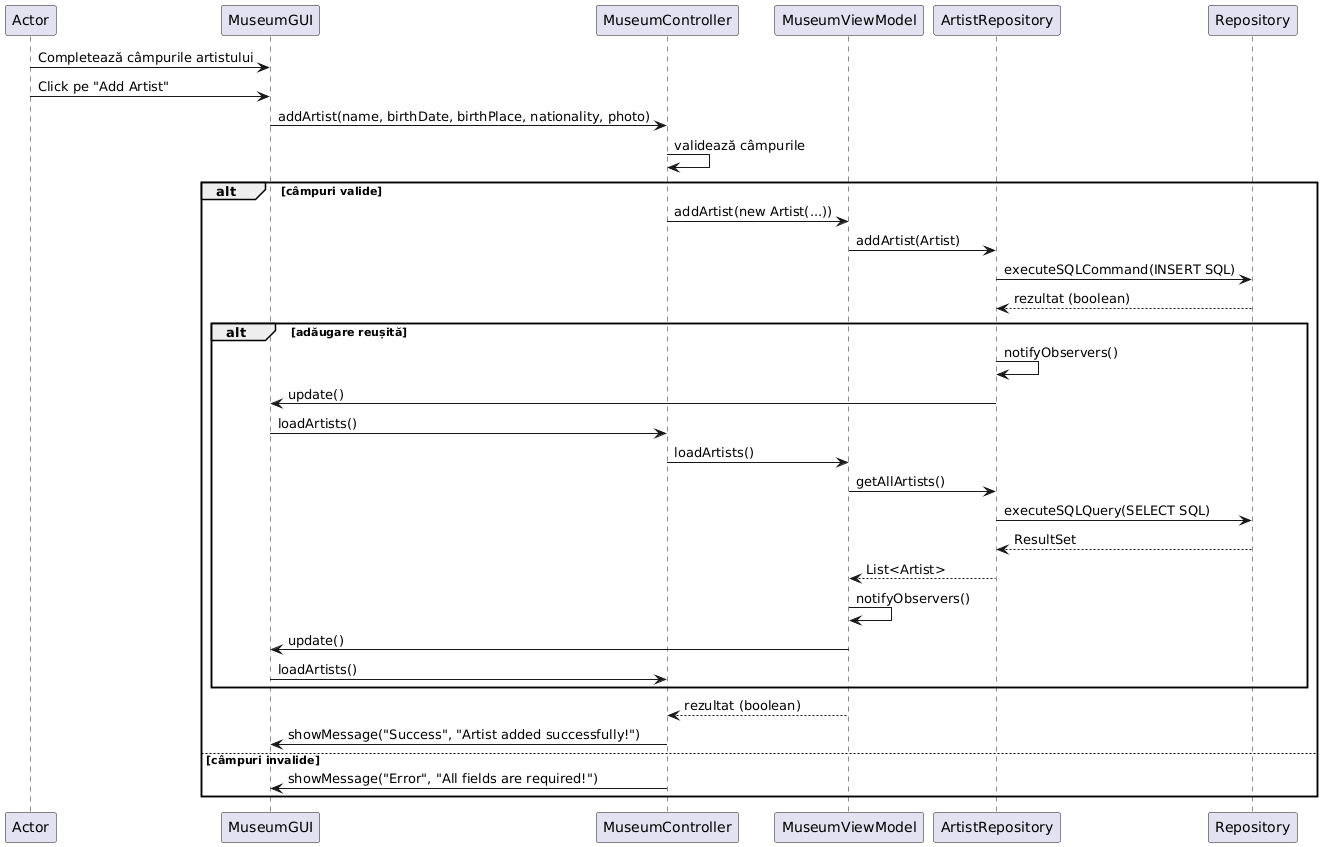

The diagram above was rendered by PlantUML. Its source (embedded in the PNG):
@startuml
Actor -> MuseumGUI: Completează câmpurile artistului
Actor -> MuseumGUI: Click pe "Add Artist"
MuseumGUI -> MuseumController: addArtist(name, birthDate, birthPlace, nationality, photo)
MuseumController -> MuseumController: validează câmpurile
alt câmpuri valide
    MuseumController -> MuseumViewModel: addArtist(new Artist(...))
    MuseumViewModel -> ArtistRepository: addArtist(Artist)
    ArtistRepository -> Repository: executeSQLCommand(INSERT SQL)
    Repository --> ArtistRepository: rezultat (boolean)
    alt adăugare reușită
        ArtistRepository -> ArtistRepository: notifyObservers()
        ArtistRepository -> MuseumGUI: update()
        MuseumGUI -> MuseumController: loadArtists()
        MuseumController -> MuseumViewModel: loadArtists()
        MuseumViewModel -> ArtistRepository: getAllArtists()
        ArtistRepository -> Repository: executeSQLQuery(SELECT SQL)
        Repository --> ArtistRepository: ResultSet
        ArtistRepository --> MuseumViewModel: List<Artist>
        MuseumViewModel -> MuseumViewModel: notifyObservers()
        MuseumViewModel -> MuseumGUI: update()
        MuseumGUI -> MuseumController: loadArtists()
    end
    MuseumViewModel --> MuseumController: rezultat (boolean)
    MuseumController -> MuseumGUI: showMessage("Success", "Artist added successfully!")
else câmpuri invalide
    MuseumController -> MuseumGUI: showMessage("Error", "All fields are required!")
end
@enduml